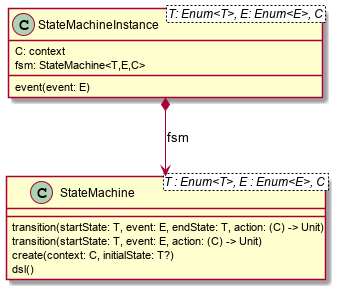

The diagram above was rendered by PlantUML. Its source (embedded in the PNG):
@startuml


class StateMachine<T : Enum<T>, E : Enum<E>, C> {
    transition(startState: T, event: E, endState: T, action: (C) -> Unit)
    transition(startState: T, event: E, action: (C) -> Unit)
    create(context: C, initialState: T?)
    dsl()
}

class StateMachineInstance<T: Enum<T>, E: Enum<E>, C> {
    C: context
    fsm: StateMachine<T,E,C>
    event(event: E)
}

StateMachineInstance *--> StateMachine : fsm


@enduml